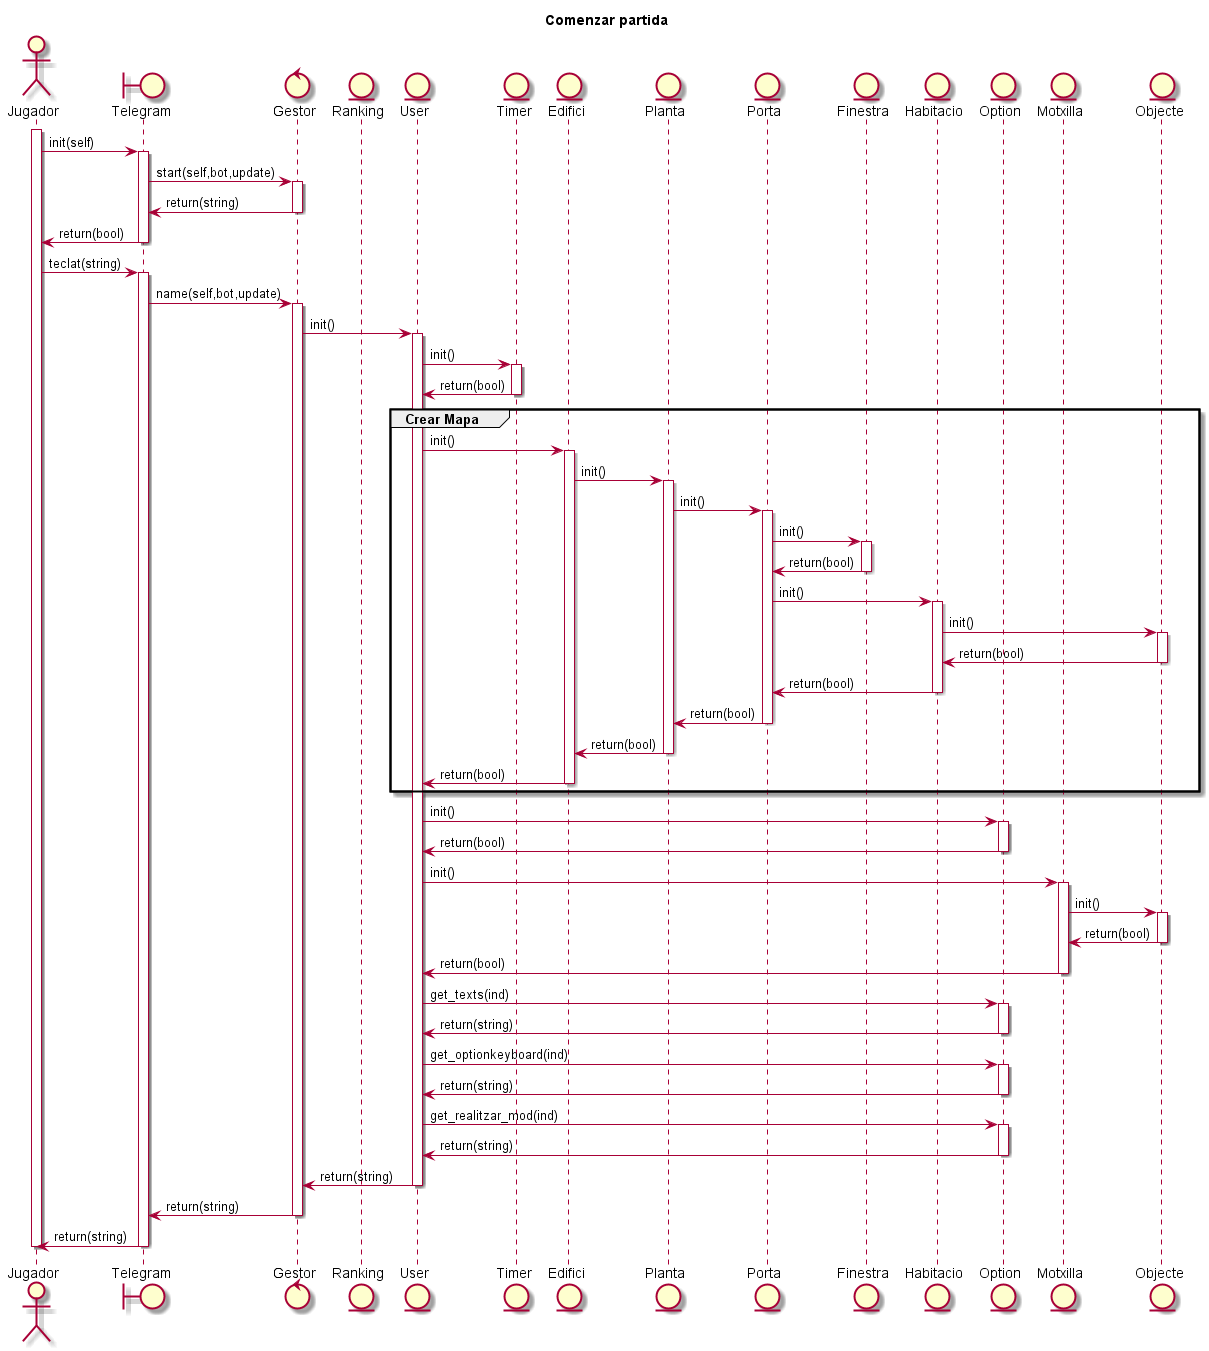

The diagram above was rendered by PlantUML. Its source (embedded in the PNG):
@startuml

title Comenzar partida

actor Jugador
boundary Telegram
control Gestor
entity Ranking
entity User
entity Timer
entity Edifici
entity Planta
entity Porta
entity Finestra
entity Habitacio
entity Option
entity Motxilla
entity Objecte

activate Jugador
Jugador -> Telegram : init(self)
activate Telegram
Telegram -> Gestor : start(self,bot,update)
activate Gestor
Gestor -> Telegram : return(string)
deactivate Gestor
Telegram -> Jugador : return(bool)
deactivate Telegram
Jugador -> Telegram : teclat(string)
activate Telegram
Telegram -> Gestor : name(self,bot,update)
activate Gestor
Gestor -> User : init()
activate User
User -> Timer : init()
activate Timer
Timer -> User : return(bool)
deactivate Timer

group Crear Mapa

User -> Edifici : init()
activate Edifici
Edifici -> Planta : init()
activate Planta
Planta -> Porta : init()
activate Porta
Porta -> Finestra : init()
activate Finestra
Finestra -> Porta : return(bool)
deactivate Finestra
Porta -> Habitacio : init()
activate Habitacio
Habitacio -> Objecte : init()
activate Objecte
Objecte -> Habitacio : return(bool)
deactivate Objecte
Habitacio -> Porta : return(bool)
deactivate Habitacio
Porta -> Planta : return(bool)
deactivate Porta
Planta -> Edifici : return(bool)
deactivate Planta
Edifici -> User : return(bool)
deactivate Edifici

end

User -> Option : init()
activate Option 
Option -> User : return(bool)
deactivate Option
User -> Motxilla : init()
activate Motxilla
Motxilla -> Objecte : init()
activate Objecte
Objecte -> Motxilla : return(bool)
deactivate Objecte
Motxilla -> User : return(bool)
deactivate Motxilla
User -> Option : get_texts(ind)
activate Option
Option -> User : return(string)
deactivate Option
User -> Option : get_optionkeyboard(ind)
activate Option
Option -> User : return(string)
deactivate Option
User -> Option : get_realitzar_mod(ind)
activate Option
Option -> User : return(string)
deactivate Option
User -> Gestor : return(string)
deactivate User
Gestor -> Telegram : return(string)
deactivate Gestor
Telegram -> Jugador : return(string)
deactivate Telegram
deactivate Jugador
@enduml